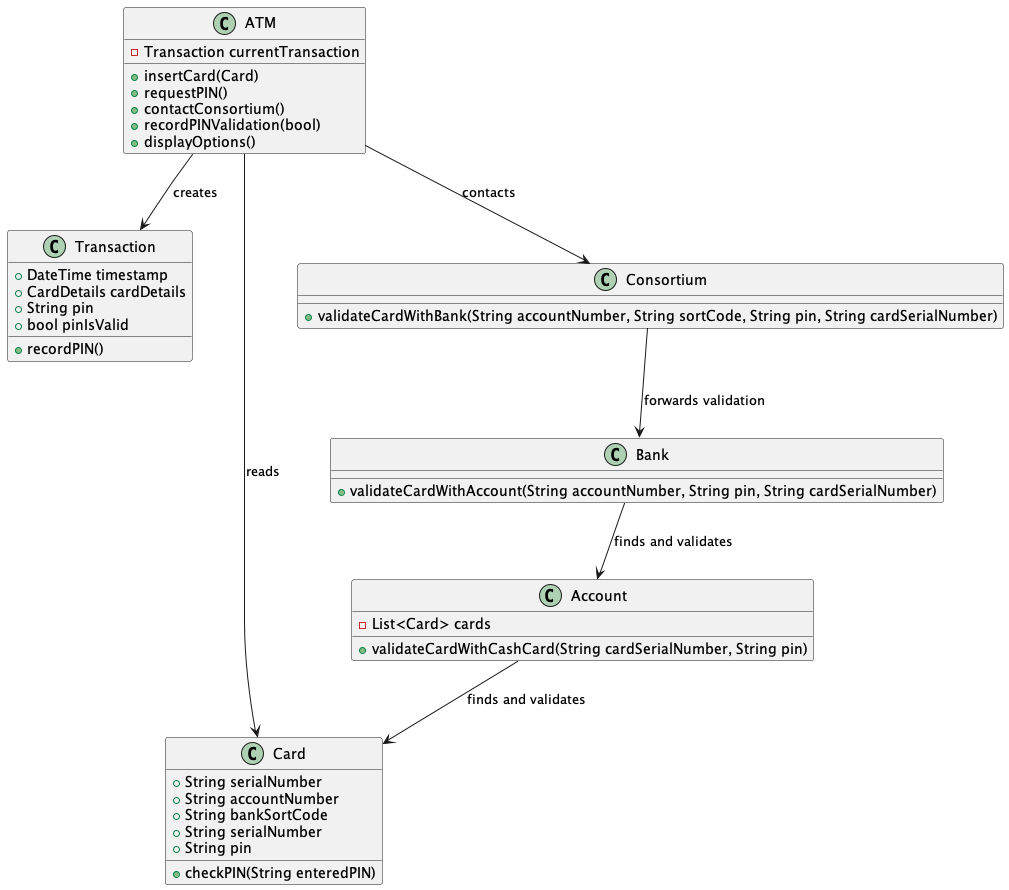

The diagram above was rendered by PlantUML. Its source (embedded in the PNG):
@startuml ATM Class Diagram

class ATM {
    - Transaction currentTransaction
    + insertCard(Card)
    + requestPIN()
    + contactConsortium()
    + recordPINValidation(bool)
    + displayOptions()
}

class Transaction {
    + DateTime timestamp
    + CardDetails cardDetails
    + String pin
    + bool pinIsValid
    + recordPIN()
}

class Card {
    + String serialNumber
    + String accountNumber
    + String bankSortCode
    + String serialNumber
    + String pin
    + checkPIN(String enteredPIN)
}

class Consortium {
    + validateCardWithBank(String accountNumber, String sortCode, String pin, String cardSerialNumber)
}

class Bank {
    + validateCardWithAccount(String accountNumber, String pin, String cardSerialNumber)
}

class Account {
    - List<Card> cards
    + validateCardWithCashCard(String cardSerialNumber, String pin)
}


ATM --> Transaction : creates
ATM --> Card : reads
ATM --> Consortium : contacts
Consortium --> Bank : forwards validation
Bank --> Account : finds and validates
Account --> Card : finds and validates

@enduml